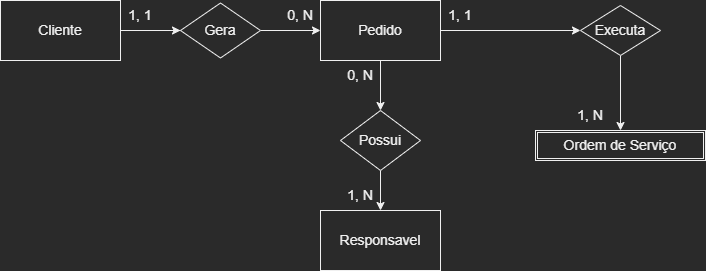

The diagram above was exported from draw.io. Its source (the exported page's mxGraphModel, read from the mxfile embedded in the PNG):
<mxGraphModel dx="868" dy="482" grid="1" gridSize="10" guides="1" tooltips="1" connect="1" arrows="1" fold="1" page="1" pageScale="1" pageWidth="827" pageHeight="1169" math="0" shadow="0">
  <root>
    <mxCell id="0" />
    <mxCell id="1" parent="0" />
    <mxCell id="aqu73lazLAhFjTHAh4JK-11" style="edgeStyle=orthogonalEdgeStyle;rounded=0;orthogonalLoop=1;jettySize=auto;html=1;entryX=0;entryY=0.5;entryDx=0;entryDy=0;startArrow=none;" parent="1" source="wcMQOYVlMBiNQBOc1Fw9-1" target="aqu73lazLAhFjTHAh4JK-2" edge="1">
      <mxGeometry relative="1" as="geometry" />
    </mxCell>
    <mxCell id="wcMQOYVlMBiNQBOc1Fw9-2" value="" style="edgeStyle=orthogonalEdgeStyle;rounded=0;orthogonalLoop=1;jettySize=auto;html=1;" edge="1" parent="1" source="aqu73lazLAhFjTHAh4JK-1" target="wcMQOYVlMBiNQBOc1Fw9-1">
      <mxGeometry relative="1" as="geometry" />
    </mxCell>
    <mxCell id="aqu73lazLAhFjTHAh4JK-1" value="Cliente" style="rounded=0;whiteSpace=wrap;html=1;" parent="1" vertex="1">
      <mxGeometry x="20" y="60" width="120" height="60" as="geometry" />
    </mxCell>
    <mxCell id="wcMQOYVlMBiNQBOc1Fw9-8" value="" style="edgeStyle=orthogonalEdgeStyle;rounded=0;orthogonalLoop=1;jettySize=auto;html=1;" edge="1" parent="1" source="aqu73lazLAhFjTHAh4JK-2" target="wcMQOYVlMBiNQBOc1Fw9-7">
      <mxGeometry relative="1" as="geometry" />
    </mxCell>
    <mxCell id="wcMQOYVlMBiNQBOc1Fw9-14" value="" style="edgeStyle=orthogonalEdgeStyle;rounded=0;orthogonalLoop=1;jettySize=auto;html=1;" edge="1" parent="1" source="aqu73lazLAhFjTHAh4JK-2" target="wcMQOYVlMBiNQBOc1Fw9-13">
      <mxGeometry relative="1" as="geometry" />
    </mxCell>
    <mxCell id="aqu73lazLAhFjTHAh4JK-2" value="Pedido" style="rounded=0;whiteSpace=wrap;html=1;" parent="1" vertex="1">
      <mxGeometry x="340" y="60" width="120" height="60" as="geometry" />
    </mxCell>
    <mxCell id="wcMQOYVlMBiNQBOc1Fw9-1" value="Gera" style="rhombus;whiteSpace=wrap;html=1;rounded=0;" vertex="1" parent="1">
      <mxGeometry x="200" y="62.5" width="80" height="55" as="geometry" />
    </mxCell>
    <mxCell id="wcMQOYVlMBiNQBOc1Fw9-3" value="" style="edgeStyle=orthogonalEdgeStyle;rounded=0;orthogonalLoop=1;jettySize=auto;html=1;entryX=0;entryY=0.5;entryDx=0;entryDy=0;endArrow=none;" edge="1" parent="1" source="aqu73lazLAhFjTHAh4JK-1" target="wcMQOYVlMBiNQBOc1Fw9-1">
      <mxGeometry relative="1" as="geometry">
        <mxPoint x="170" y="90" as="sourcePoint" />
        <mxPoint x="310" y="90" as="targetPoint" />
      </mxGeometry>
    </mxCell>
    <mxCell id="wcMQOYVlMBiNQBOc1Fw9-4" value="1, 1" style="text;html=1;strokeColor=none;fillColor=none;align=center;verticalAlign=middle;whiteSpace=wrap;rounded=0;" vertex="1" parent="1">
      <mxGeometry x="130" y="60" width="60" height="30" as="geometry" />
    </mxCell>
    <mxCell id="wcMQOYVlMBiNQBOc1Fw9-6" value="0, N" style="text;html=1;strokeColor=none;fillColor=none;align=center;verticalAlign=middle;whiteSpace=wrap;rounded=0;" vertex="1" parent="1">
      <mxGeometry x="290" y="60" width="60" height="30" as="geometry" />
    </mxCell>
    <mxCell id="wcMQOYVlMBiNQBOc1Fw9-10" value="" style="edgeStyle=orthogonalEdgeStyle;rounded=0;orthogonalLoop=1;jettySize=auto;html=1;" edge="1" parent="1" source="wcMQOYVlMBiNQBOc1Fw9-7" target="wcMQOYVlMBiNQBOc1Fw9-9">
      <mxGeometry relative="1" as="geometry" />
    </mxCell>
    <mxCell id="wcMQOYVlMBiNQBOc1Fw9-7" value="Possui" style="rhombus;whiteSpace=wrap;html=1;rounded=0;" vertex="1" parent="1">
      <mxGeometry x="360" y="170" width="80" height="60" as="geometry" />
    </mxCell>
    <mxCell id="wcMQOYVlMBiNQBOc1Fw9-9" value="Responsavel" style="whiteSpace=wrap;html=1;rounded=0;" vertex="1" parent="1">
      <mxGeometry x="340" y="270" width="120" height="60" as="geometry" />
    </mxCell>
    <mxCell id="wcMQOYVlMBiNQBOc1Fw9-11" value="0, N" style="text;html=1;strokeColor=none;fillColor=none;align=center;verticalAlign=middle;whiteSpace=wrap;rounded=0;" vertex="1" parent="1">
      <mxGeometry x="350" y="120" width="60" height="30" as="geometry" />
    </mxCell>
    <mxCell id="wcMQOYVlMBiNQBOc1Fw9-12" value="1, N" style="text;html=1;strokeColor=none;fillColor=none;align=center;verticalAlign=middle;whiteSpace=wrap;rounded=0;" vertex="1" parent="1">
      <mxGeometry x="350" y="240" width="60" height="30" as="geometry" />
    </mxCell>
    <mxCell id="wcMQOYVlMBiNQBOc1Fw9-15" style="edgeStyle=orthogonalEdgeStyle;rounded=0;orthogonalLoop=1;jettySize=auto;html=1;entryX=0.5;entryY=0;entryDx=0;entryDy=0;" edge="1" parent="1" source="wcMQOYVlMBiNQBOc1Fw9-13">
      <mxGeometry relative="1" as="geometry">
        <mxPoint x="640" y="190" as="targetPoint" />
      </mxGeometry>
    </mxCell>
    <mxCell id="wcMQOYVlMBiNQBOc1Fw9-13" value="Executa" style="rhombus;whiteSpace=wrap;html=1;rounded=0;" vertex="1" parent="1">
      <mxGeometry x="600" y="65" width="80" height="50" as="geometry" />
    </mxCell>
    <mxCell id="wcMQOYVlMBiNQBOc1Fw9-16" value="1, 1" style="text;html=1;strokeColor=none;fillColor=none;align=center;verticalAlign=middle;whiteSpace=wrap;rounded=0;" vertex="1" parent="1">
      <mxGeometry x="450" y="60" width="60" height="30" as="geometry" />
    </mxCell>
    <mxCell id="wcMQOYVlMBiNQBOc1Fw9-17" value="1, N" style="text;html=1;strokeColor=none;fillColor=none;align=center;verticalAlign=middle;whiteSpace=wrap;rounded=0;" vertex="1" parent="1">
      <mxGeometry x="580" y="160" width="60" height="30" as="geometry" />
    </mxCell>
    <mxCell id="wcMQOYVlMBiNQBOc1Fw9-18" value="Ordem de Serviço" style="shape=ext;double=1;rounded=0;whiteSpace=wrap;html=1;" vertex="1" parent="1">
      <mxGeometry x="555" y="190" width="170" height="30" as="geometry" />
    </mxCell>
  </root>
</mxGraphModel>